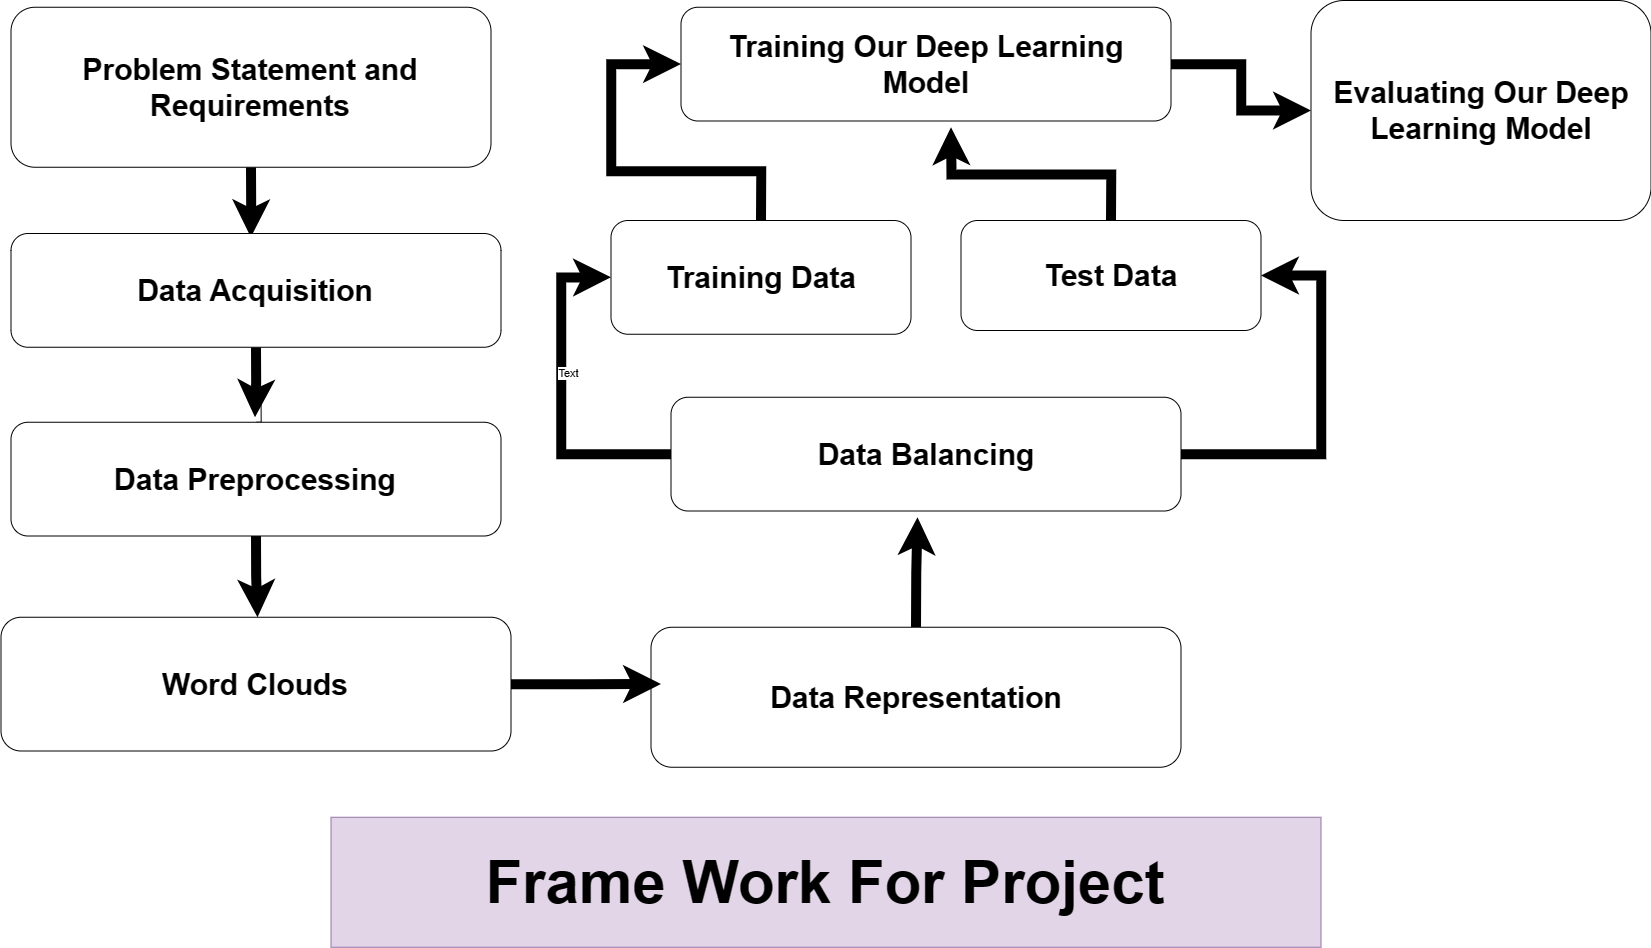

The diagram above was exported from draw.io. Its source (the exported page's mxGraphModel, read from the mxfile embedded in the PNG):
<mxGraphModel dx="4373.5" dy="1330" grid="1" gridSize="10" guides="1" tooltips="1" connect="1" arrows="1" fold="1" page="1" pageScale="1.5" pageWidth="1169" pageHeight="826" background="none" math="0" shadow="0">
  <root>
    <mxCell id="0" style=";html=1;" />
    <mxCell id="1" style=";html=1;" parent="0" />
    <mxCell id="yYDsZ8LCA6qALkAigbJF-61" value="&lt;font style=&quot;font-size: 60px;&quot;&gt;&lt;b&gt;Frame Work For Project&lt;/b&gt;&lt;/font&gt;" style="text;html=1;align=center;verticalAlign=middle;whiteSpace=wrap;rounded=0;fillColor=#e1d5e7;strokeColor=#9673a6;fillStyle=solid;" parent="1" vertex="1">
      <mxGeometry x="-880" y="856.75" width="990" height="130" as="geometry" />
    </mxCell>
    <mxCell id="dGZeUcNSkOifGMYL8DJk-4" style="edgeStyle=orthogonalEdgeStyle;rounded=0;orthogonalLoop=1;jettySize=auto;html=1;exitX=0.5;exitY=1;exitDx=0;exitDy=0;strokeWidth=10;" edge="1" parent="1" source="dGZeUcNSkOifGMYL8DJk-1">
      <mxGeometry relative="1" as="geometry">
        <mxPoint x="-960.1666666666661" y="276.75" as="targetPoint" />
      </mxGeometry>
    </mxCell>
    <mxCell id="dGZeUcNSkOifGMYL8DJk-1" value="&lt;b style=&quot;font-size: 30px;&quot;&gt;Problem Statement and Requirements&lt;/b&gt;" style="rounded=1;whiteSpace=wrap;html=1;" vertex="1" parent="1">
      <mxGeometry x="-1200" y="46.75" width="480" height="160" as="geometry" />
    </mxCell>
    <mxCell id="dGZeUcNSkOifGMYL8DJk-19" style="edgeStyle=orthogonalEdgeStyle;rounded=0;orthogonalLoop=1;jettySize=auto;html=1;exitX=0.5;exitY=1;exitDx=0;exitDy=0;strokeWidth=10;" edge="1" parent="1" source="dGZeUcNSkOifGMYL8DJk-6">
      <mxGeometry relative="1" as="geometry">
        <mxPoint x="-956" y="456.75" as="targetPoint" />
      </mxGeometry>
    </mxCell>
    <mxCell id="dGZeUcNSkOifGMYL8DJk-6" value="&lt;b style=&quot;font-size: 30px;&quot;&gt;Data Acquisition&lt;/b&gt;" style="rounded=1;whiteSpace=wrap;html=1;" vertex="1" parent="1">
      <mxGeometry x="-1200" y="273" width="490" height="113.75" as="geometry" />
    </mxCell>
    <mxCell id="dGZeUcNSkOifGMYL8DJk-21" style="edgeStyle=orthogonalEdgeStyle;rounded=0;orthogonalLoop=1;jettySize=auto;html=1;exitX=0.5;exitY=0;exitDx=0;exitDy=0;" edge="1" parent="1" source="dGZeUcNSkOifGMYL8DJk-8">
      <mxGeometry relative="1" as="geometry">
        <mxPoint x="-950" y="426.75" as="targetPoint" />
      </mxGeometry>
    </mxCell>
    <mxCell id="dGZeUcNSkOifGMYL8DJk-32" style="edgeStyle=orthogonalEdgeStyle;rounded=0;orthogonalLoop=1;jettySize=auto;html=1;exitX=0.5;exitY=1;exitDx=0;exitDy=0;strokeWidth=10;" edge="1" parent="1" source="dGZeUcNSkOifGMYL8DJk-8">
      <mxGeometry relative="1" as="geometry">
        <mxPoint x="-953.5" y="656.75" as="targetPoint" />
      </mxGeometry>
    </mxCell>
    <mxCell id="dGZeUcNSkOifGMYL8DJk-8" value="&lt;font size=&quot;1&quot;&gt;&lt;b style=&quot;font-size: 30px;&quot;&gt;Data Preprocessing&lt;/b&gt;&lt;/font&gt;&lt;span style=&quot;text-wrap: nowrap; color: rgba(0, 0, 0, 0); font-family: monospace; font-size: 0px; text-align: start;&quot;&gt;%3CmxGraphModel%3E%3Croot%3E%3CmxCell%20id%3D%220%22%2F%3E%3CmxCell%20id%3D%221%22%20parent%3D%220%22%2F%3E%3CmxCell%20id%3D%222%22%20value%3D%22%26lt%3Bfont%20size%3D%26quot%3B1%26quot%3B%20style%3D%26quot%3B%26quot%3B%26gt%3B%26lt%3Bb%20style%3D%26quot%3Bfont-size%3A%2030px%3B%26quot%3B%26gt%3BData%20Acquisition%26lt%3B%2Fb%26gt%3B%26lt%3B%2Ffont%26gt%3B%22%20style%3D%22rounded%3D0%3BwhiteSpace%3Dwrap%3Bhtml%3D1%3BfillColor%3D%2399FF99%3B%22%20vertex%3D%221%22%20parent%3D%221%22%3E%3CmxGeometry%20x%3D%22562%22%20y%3D%22350%22%20width%3D%22338%22%20height%3D%22130%22%20as%3D%22geometry%22%2F%3E%3C%2FmxCell%3E%3C%2Froot%3E%3C%2FmxGraphModel%3E&lt;/span&gt;" style="rounded=1;whiteSpace=wrap;html=1;" vertex="1" parent="1">
      <mxGeometry x="-1200" y="461.75" width="490" height="113.75" as="geometry" />
    </mxCell>
    <mxCell id="dGZeUcNSkOifGMYL8DJk-40" style="edgeStyle=orthogonalEdgeStyle;rounded=0;orthogonalLoop=1;jettySize=auto;html=1;exitX=0.5;exitY=0;exitDx=0;exitDy=0;strokeWidth=10;" edge="1" parent="1" source="dGZeUcNSkOifGMYL8DJk-10">
      <mxGeometry relative="1" as="geometry">
        <mxPoint x="-293.5" y="556.75" as="targetPoint" />
      </mxGeometry>
    </mxCell>
    <mxCell id="dGZeUcNSkOifGMYL8DJk-10" value="&lt;font size=&quot;1&quot;&gt;&lt;b style=&quot;font-size: 30px;&quot;&gt;Data Representation&lt;/b&gt;&lt;/font&gt;&lt;span style=&quot;text-wrap: nowrap; color: rgba(0, 0, 0, 0); font-family: monospace; font-size: 0px; text-align: start;&quot;&gt;CmxGraphModel%3E%3Croot%3E%3CmxCell%20id%3D%220%22%2F%3E%3CmxCell%20id%3D%221%22%20parent%3D%220%22%2F%3E%3CmxCell%20id%3D%222%22%20value%3D%22%26lt%3Bfont%20size%3D%26quot%3B1%26quot%3B%20style%3D%26quot%3B%26quot%3B%26gt%3B%26lt%3Bb%20style%3D%26quot%3Bfont-size%3A%2030px%3B%26quot%3B%26gt%3BData%20Acquisition%26lt%3B%2Fb%26gt%3B%26lt%3B%2Ffont%26gt%3B%22%20style%3D%22rounded%3D0%3BwhiteSpace%3Dwrap%3Bhtml%3D1%3BfillColor%3D%2399FF99%3B%22%20vertex%3D%221%22%20parent%3D%221%22%3E%3CmxGeometry%20x%3D%22562%22%20y%3D%22350%22%20width%3D%22338%22%20height%3D%22130%22%20as%3D%22geometry%22%2F%3E%3C%2FmxCell%3E%3C%2Froot%3E%3C%2FmxGraphModel%3E&lt;/span&gt;" style="rounded=1;whiteSpace=wrap;html=1;" vertex="1" parent="1">
      <mxGeometry x="-560" y="666.75" width="530" height="140" as="geometry" />
    </mxCell>
    <mxCell id="dGZeUcNSkOifGMYL8DJk-37" style="edgeStyle=orthogonalEdgeStyle;rounded=0;orthogonalLoop=1;jettySize=auto;html=1;exitX=1;exitY=0.5;exitDx=0;exitDy=0;strokeWidth=10;" edge="1" parent="1" source="dGZeUcNSkOifGMYL8DJk-12">
      <mxGeometry relative="1" as="geometry">
        <mxPoint x="-550" y="723.416666666667" as="targetPoint" />
      </mxGeometry>
    </mxCell>
    <mxCell id="dGZeUcNSkOifGMYL8DJk-12" value="&lt;span style=&quot;font-size: 30px;&quot;&gt;&lt;b&gt;Word Clouds&lt;/b&gt;&lt;/span&gt;" style="rounded=1;whiteSpace=wrap;html=1;" vertex="1" parent="1">
      <mxGeometry x="-1210" y="656.75" width="510" height="133.75" as="geometry" />
    </mxCell>
    <mxCell id="dGZeUcNSkOifGMYL8DJk-45" style="edgeStyle=orthogonalEdgeStyle;rounded=0;orthogonalLoop=1;jettySize=auto;html=1;exitX=0.5;exitY=0;exitDx=0;exitDy=0;entryX=0;entryY=0.5;entryDx=0;entryDy=0;strokeWidth=10;" edge="1" parent="1" source="dGZeUcNSkOifGMYL8DJk-14" target="dGZeUcNSkOifGMYL8DJk-16">
      <mxGeometry relative="1" as="geometry">
        <Array as="points">
          <mxPoint x="-450" y="210.75" />
          <mxPoint x="-600" y="210.75" />
          <mxPoint x="-600" y="103.75" />
        </Array>
      </mxGeometry>
    </mxCell>
    <mxCell id="dGZeUcNSkOifGMYL8DJk-14" value="&lt;span style=&quot;font-size: 30px;&quot;&gt;&lt;b&gt;Training Data&lt;/b&gt;&lt;/span&gt;" style="rounded=1;whiteSpace=wrap;html=1;" vertex="1" parent="1">
      <mxGeometry x="-600" y="260" width="300" height="113.75" as="geometry" />
    </mxCell>
    <mxCell id="dGZeUcNSkOifGMYL8DJk-46" style="edgeStyle=orthogonalEdgeStyle;rounded=0;orthogonalLoop=1;jettySize=auto;html=1;exitX=0.5;exitY=0;exitDx=0;exitDy=0;strokeWidth=10;" edge="1" parent="1" source="dGZeUcNSkOifGMYL8DJk-15">
      <mxGeometry relative="1" as="geometry">
        <mxPoint x="-260" y="166.75" as="targetPoint" />
      </mxGeometry>
    </mxCell>
    <mxCell id="dGZeUcNSkOifGMYL8DJk-15" value="&lt;span style=&quot;font-size: 30px;&quot;&gt;&lt;b&gt;Test Data&lt;/b&gt;&lt;/span&gt;" style="rounded=1;whiteSpace=wrap;html=1;" vertex="1" parent="1">
      <mxGeometry x="-250" y="260" width="300" height="110" as="geometry" />
    </mxCell>
    <mxCell id="dGZeUcNSkOifGMYL8DJk-47" style="edgeStyle=orthogonalEdgeStyle;rounded=0;orthogonalLoop=1;jettySize=auto;html=1;exitX=1;exitY=0.5;exitDx=0;exitDy=0;entryX=0;entryY=0.5;entryDx=0;entryDy=0;strokeWidth=10;" edge="1" parent="1" source="dGZeUcNSkOifGMYL8DJk-16" target="dGZeUcNSkOifGMYL8DJk-27">
      <mxGeometry relative="1" as="geometry" />
    </mxCell>
    <mxCell id="dGZeUcNSkOifGMYL8DJk-16" value="&lt;span style=&quot;font-size: 30px;&quot;&gt;&lt;b&gt;Training Our Deep Learning Model&lt;/b&gt;&lt;/span&gt;" style="rounded=1;whiteSpace=wrap;html=1;" vertex="1" parent="1">
      <mxGeometry x="-530" y="46.75" width="490" height="113.75" as="geometry" />
    </mxCell>
    <mxCell id="dGZeUcNSkOifGMYL8DJk-27" value="&lt;span style=&quot;font-size: 30px;&quot;&gt;&lt;b&gt;Evaluating Our Deep Learning Model&lt;/b&gt;&lt;/span&gt;" style="rounded=1;whiteSpace=wrap;html=1;" vertex="1" parent="1">
      <mxGeometry x="100" y="40" width="340" height="220" as="geometry" />
    </mxCell>
    <mxCell id="dGZeUcNSkOifGMYL8DJk-41" style="edgeStyle=orthogonalEdgeStyle;rounded=0;orthogonalLoop=1;jettySize=auto;html=1;exitX=0;exitY=0.5;exitDx=0;exitDy=0;entryX=0;entryY=0.5;entryDx=0;entryDy=0;strokeWidth=10;" edge="1" parent="1" source="dGZeUcNSkOifGMYL8DJk-30" target="dGZeUcNSkOifGMYL8DJk-14">
      <mxGeometry relative="1" as="geometry">
        <Array as="points">
          <mxPoint x="-650" y="493.75" />
          <mxPoint x="-650" y="316.75" />
        </Array>
      </mxGeometry>
    </mxCell>
    <mxCell id="dGZeUcNSkOifGMYL8DJk-42" value="Text" style="edgeLabel;html=1;align=center;verticalAlign=middle;resizable=0;points=[];" vertex="1" connectable="0" parent="dGZeUcNSkOifGMYL8DJk-41">
      <mxGeometry x="0.1425" y="-6" relative="1" as="geometry">
        <mxPoint y="1" as="offset" />
      </mxGeometry>
    </mxCell>
    <mxCell id="dGZeUcNSkOifGMYL8DJk-43" style="edgeStyle=orthogonalEdgeStyle;rounded=0;orthogonalLoop=1;jettySize=auto;html=1;exitX=1;exitY=0.5;exitDx=0;exitDy=0;entryX=1;entryY=0.5;entryDx=0;entryDy=0;strokeWidth=10;" edge="1" parent="1" source="dGZeUcNSkOifGMYL8DJk-30" target="dGZeUcNSkOifGMYL8DJk-15">
      <mxGeometry relative="1" as="geometry">
        <Array as="points">
          <mxPoint x="110" y="493.75" />
          <mxPoint x="110" y="314.75" />
        </Array>
      </mxGeometry>
    </mxCell>
    <mxCell id="dGZeUcNSkOifGMYL8DJk-30" value="&lt;span style=&quot;font-size: 30px;&quot;&gt;&lt;b&gt;Data Balancing&lt;/b&gt;&lt;/span&gt;" style="rounded=1;whiteSpace=wrap;html=1;" vertex="1" parent="1">
      <mxGeometry x="-540" y="436.75" width="510" height="113.75" as="geometry" />
    </mxCell>
  </root>
</mxGraphModel>